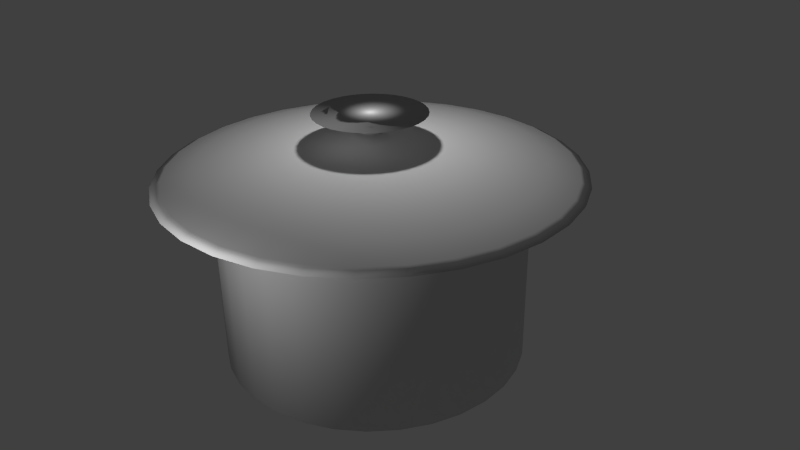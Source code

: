 # Source: JahnelNils_ab-pot.blend  (saved by Blender 2.72.0; exported with 4.5.12 LTS)
import bpy
from mathutils import Matrix  # noqa: F401  (used for matrix-valued properties, if any)

bpy.ops.wm.read_factory_settings(use_empty=True)
scene = bpy.context.scene
scene.name = 'Scene'

# ---- collections
col_collection_1 = bpy.data.collections.new('Collection 1'); scene.collection.children.link(col_collection_1)

# ---- world
world_world = bpy.data.worlds.new('World'); scene.world = world_world
world_world.color = (0.05088, 0.05088, 0.05088)
world_world.use_sun_shadow = False
world_world.sun_shadow_jitter_overblur = 0.0
world_world.cycles.sampling_method = 'MANUAL'
world_world.cycles.sample_map_resolution = 256

# ---- cameras
cam_camera = bpy.data.cameras.new('Camera')
cam_camera.clip_end = 100.0
cam_camera.lens = 35.0
cam_camera.sensor_width = 32.0
cam_camera.sensor_height = 18.0
cam_camera.ortho_scale = 7.314
cam_camera.dof.focus_distance = 0.0

# ---- lights
light_point = bpy.data.lights.new('Point', 'POINT')
light_point.transmission_factor = 0.0
light_point.energy = 100.0
light_point.shadow_buffer_clip_start = 0.5
light_point.shadow_soft_size = 0.1
light_point.shadow_maximum_resolution = 0.006
light_point.use_absolute_resolution = True
light_point.cycles.use_multiple_importance_sampling = False
light_lamp = bpy.data.lights.new('Lamp', 'POINT')
light_lamp.transmission_factor = 0.0
light_lamp.cutoff_distance = 30.0
light_lamp.energy = 100.0
light_lamp.shadow_buffer_clip_start = 1.001
light_lamp.shadow_soft_size = 0.1
light_lamp.shadow_maximum_resolution = 0.006
light_lamp.use_absolute_resolution = True
light_lamp.cycles.use_multiple_importance_sampling = False

# ---- meshes
me_circle = bpy.data.meshes.new('Circle')
me_circle.from_pydata([(6.98e-08, 1.966, -1.258), (-0.3836, 1.929, -1.258), (-0.7525, 1.817, -1.258), (-1.092, 1.635, -1.258), (-1.39, 1.39, -1.258), (-1.635, 1.092, -1.258), (-1.817, 0.7525, -1.258), (-1.929, 0.3836, -1.258), (-1.966, -1.215e-07, -1.258), (-1.929, -0.3836, -1.258), (-1.817, -0.7525, -1.258), (-1.635, -1.092, -1.258), (-1.39, -1.39, -1.258), (-1.092, -1.635, -1.258), (-0.7525, -1.817, -1.258), (-0.3836, -1.929, -1.258), (7.105e-07, -1.966, -1.258), (0.3836, -1.929, -1.258), (0.7525, -1.817, -1.258), (1.092, -1.635, -1.258), (1.39, -1.39, -1.258), (1.635, -1.092, -1.258), (1.817, -0.7525, -1.258), (1.929, -0.3836, -1.258), (1.966, 1.629e-06, -1.258), (1.929, 0.3836, -1.258), (1.817, 0.7525, -1.258), (1.635, 1.092, -1.258), (1.39, 1.39, -1.258), (1.092, 1.635, -1.258), (0.7525, 1.817, -1.258), (0.3836, 1.929, -1.258), (6.98e-08, 1.966, 1.16), (-0.3836, 1.929, 1.16), (-0.7525, 1.817, 1.16), (-1.092, 1.635, 1.16), (-1.39, 1.39, 1.16), (-1.635, 1.092, 1.16), (-1.817, 0.7525, 1.16), (-1.929, 0.3836, 1.16), (-1.966, -1.215e-07, 1.16), (-1.929, -0.3836, 1.16), (-1.817, -0.7525, 1.16), (-1.635, -1.092, 1.16), (-1.39, -1.39, 1.16), (-1.092, -1.635, 1.16), (-0.7525, -1.817, 1.16), (-0.3836, -1.929, 1.16), (7.105e-07, -1.966, 1.16), (0.3836, -1.929, 1.16), (0.7525, -1.817, 1.16), (1.092, -1.635, 1.16), (1.39, -1.39, 1.16), (1.635, -1.092, 1.16), (1.817, -0.7525, 1.16), (1.929, -0.3836, 1.16), (1.966, 1.629e-06, 1.16), (1.929, 0.3836, 1.16), (1.817, 0.7525, 1.16), (1.635, 1.092, 1.16), (1.39, 1.39, 1.16), (1.092, 1.635, 1.16), (0.7525, 1.817, 1.16), (0.3836, 1.929, 1.16), (1.518e-07, 2.657, 1.16), (-0.5183, 2.606, 1.16), (-1.017, 2.455, 1.16), (-1.476, 2.209, 1.16), (-1.879, 1.879, 1.16), (-2.209, 1.476, 1.16), (-2.455, 1.017, 1.16), (-2.606, 0.5183, 1.16), (-2.657, -2.662e-07, 1.16), (-2.606, -0.5183, 1.16), (-2.455, -1.017, 1.16), (-2.209, -1.476, 1.16), (-1.879, -1.879, 1.16), (-1.476, -2.209, 1.16), (-1.017, -2.455, 1.16), (-0.5183, -2.606, 1.16), (1.018e-06, -2.657, 1.16), (0.5183, -2.606, 1.16), (1.017, -2.455, 1.16), (1.476, -2.209, 1.16), (1.879, -1.879, 1.16), (2.209, -1.476, 1.16), (2.455, -1.017, 1.16), (2.606, -0.5183, 1.16), (2.657, 2.099e-06, 1.16), (2.606, 0.5184, 1.16), (2.455, 1.017, 1.16), (2.209, 1.476, 1.16), (1.879, 1.879, 1.16), (1.476, 2.209, 1.16), (1.017, 2.455, 1.16), (0.5183, 2.606, 1.16), (1.443e-07, 2.534, 1.222), (-0.4944, 2.486, 1.222), (-0.9699, 2.341, 1.222), (-1.408, 2.107, 1.222), (-1.792, 1.792, 1.222), (-2.107, 1.408, 1.222), (-2.341, 0.9699, 1.222), (-2.486, 0.4944, 1.222), (-2.534, -2.387e-07, 1.222), (-2.486, -0.4944, 1.222), (-2.341, -0.9699, 1.222), (-2.107, -1.408, 1.222), (-1.792, -1.792, 1.222), (-1.408, -2.107, 1.222), (-0.9699, -2.341, 1.222), (-0.4944, -2.486, 1.222), (9.701e-07, -2.534, 1.222), (0.4944, -2.486, 1.222), (0.9699, -2.341, 1.222), (1.408, -2.107, 1.222), (1.792, -1.792, 1.222), (2.107, -1.408, 1.222), (2.341, -0.9699, 1.222), (2.486, -0.4944, 1.222), (2.534, 2.017e-06, 1.222), (2.486, 0.4944, 1.222), (2.341, 0.9699, 1.222), (2.107, 1.408, 1.222), (1.792, 1.792, 1.222), (1.408, 2.107, 1.222), (0.9699, 2.341, 1.222), (0.4944, 2.486, 1.222), (9.982e-08, 2.182, 1.314), (-0.4257, 2.14, 1.314), (-0.835, 2.016, 1.314), (-1.212, 1.814, 1.314), (-1.543, 1.543, 1.314), (-1.814, 1.212, 1.314), (-2.016, 0.835, 1.314), (-2.14, 0.4257, 1.314), (-2.182, -1.727e-07, 1.314), (-2.14, -0.4257, 1.314), (-2.016, -0.835, 1.314), (-1.814, -1.212, 1.314), (-1.543, -1.543, 1.314), (-1.212, -1.814, 1.314), (-0.835, -2.016, 1.314), (-0.4257, -2.14, 1.314), (8.108e-07, -2.182, 1.314), (0.4257, -2.14, 1.314), (0.835, -2.016, 1.314), (1.212, -1.814, 1.314), (1.543, -1.543, 1.314), (1.814, -1.212, 1.314), (2.016, -0.835, 1.314), (2.14, -0.4257, 1.314), (2.182, 1.769e-06, 1.314), (2.14, 0.4257, 1.314), (2.016, 0.835, 1.314), (1.814, 1.212, 1.314), (1.543, 1.543, 1.314), (1.212, 1.814, 1.314), (0.835, 2.016, 1.314), (0.4257, 2.14, 1.314), (7.344e-08, 1.805, 1.383), (-0.3521, 1.77, 1.383), (-0.6906, 1.667, 1.383), (-1.003, 1.501, 1.383), (-1.276, 1.276, 1.383), (-1.501, 1.003, 1.383), (-1.667, 0.6906, 1.383), (-1.77, 0.3521, 1.383), (-1.805, -1.022e-07, 1.383), (-1.77, -0.3521, 1.383), (-1.667, -0.6906, 1.383), (-1.501, -1.003, 1.383), (-1.276, -1.276, 1.383), (-1.003, -1.501, 1.383), (-0.6906, -1.667, 1.383), (-0.3521, -1.77, 1.383), (6.615e-07, -1.805, 1.383), (0.3521, -1.77, 1.383), (0.6906, -1.667, 1.383), (1.003, -1.501, 1.383), (1.276, -1.276, 1.383), (1.501, -1.003, 1.383), (1.667, -0.6906, 1.383), (1.77, -0.3521, 1.383), (1.805, 1.504e-06, 1.383), (1.77, 0.3521, 1.383), (1.667, 0.6906, 1.383), (1.501, 1.003, 1.383), (1.276, 1.276, 1.383), (1.003, 1.501, 1.383), (0.6906, 1.667, 1.383), (0.3521, 1.77, 1.383), (3.627e-08, 1.344, 1.445), (-0.2623, 1.318, 1.445), (-0.5144, 1.242, 1.445), (-0.7468, 1.118, 1.445), (-0.9505, 0.9505, 1.445), (-1.118, 0.7468, 1.445), (-1.242, 0.5144, 1.445), (-1.318, 0.2623, 1.445), (-1.344, -2.351e-08, 1.445), (-1.318, -0.2623, 1.445), (-1.242, -0.5144, 1.445), (-1.118, -0.7468, 1.445), (-0.9505, -0.9506, 1.445), (-0.7468, -1.118, 1.445), (-0.5144, -1.242, 1.445), (-0.2623, -1.318, 1.445), (4.743e-07, -1.344, 1.445), (0.2623, -1.318, 1.445), (0.5144, -1.242, 1.445), (0.7468, -1.118, 1.445), (0.9506, -0.9505, 1.445), (1.118, -0.7468, 1.445), (1.242, -0.5144, 1.445), (1.318, -0.2623, 1.445), (1.344, 1.173e-06, 1.445), (1.318, 0.2623, 1.445), (1.242, 0.5144, 1.445), (1.118, 0.7468, 1.445), (0.9505, 0.9506, 1.445), (0.7468, 1.118, 1.445), (0.5144, 1.242, 1.445), (0.2623, 1.318, 1.445), (-2.205e-08, 0.8542, 1.499), (-0.1667, 0.8378, 1.499), (-0.3269, 0.7892, 1.499), (-0.4746, 0.7103, 1.499), (-0.604, 0.604, 1.499), (-0.7103, 0.4746, 1.499), (-0.7892, 0.3269, 1.499), (-0.8378, 0.1667, 1.499), (-0.8542, 7.49e-08, 1.499), (-0.8378, -0.1667, 1.499), (-0.7892, -0.3269, 1.499), (-0.7103, -0.4746, 1.499), (-0.604, -0.604, 1.499), (-0.4746, -0.7103, 1.499), (-0.3269, -0.7892, 1.499), (-0.1667, -0.8378, 1.499), (2.563e-07, -0.8542, 1.499), (0.1667, -0.8378, 1.499), (0.3269, -0.7892, 1.499), (0.4746, -0.7103, 1.499), (0.604, -0.604, 1.499), (0.7103, -0.4746, 1.499), (0.7892, -0.3269, 1.499), (0.8378, -0.1667, 1.499), (0.8542, 8.352e-07, 1.499), (0.8378, 0.1667, 1.499), (0.7892, 0.3269, 1.499), (0.7103, 0.4746, 1.499), (0.604, 0.604, 1.499), (0.4746, 0.7103, 1.499), (0.3269, 0.7892, 1.499), (0.1666, 0.8378, 1.499), (-3.886e-08, 0.5241, 1.552), (-0.1022, 0.514, 1.552), (-0.2006, 0.4842, 1.552), (-0.2912, 0.4357, 1.552), (-0.3706, 0.3706, 1.552), (-0.4357, 0.2912, 1.552), (-0.4842, 0.2006, 1.552), (-0.514, 0.1022, 1.552), (-0.5241, 1.525e-07, 1.552), (-0.514, -0.1022, 1.552), (-0.4842, -0.2006, 1.552), (-0.4357, -0.2912, 1.552), (-0.3706, -0.3706, 1.552), (-0.2912, -0.4357, 1.552), (-0.2006, -0.4842, 1.552), (-0.1022, -0.514, 1.552), (1.319e-07, -0.5241, 1.552), (0.1022, -0.514, 1.552), (0.2006, -0.4842, 1.552), (0.2912, -0.4357, 1.552), (0.3706, -0.3706, 1.552), (0.4357, -0.2912, 1.552), (0.4842, -0.2006, 1.552), (0.514, -0.1022, 1.552), (0.5241, 6.19e-07, 1.552), (0.514, 0.1022, 1.552), (0.4842, 0.2006, 1.552), (0.4357, 0.2912, 1.552), (0.3706, 0.3706, 1.552), (0.2912, 0.4357, 1.552), (0.2006, 0.4842, 1.552), (0.1022, 0.514, 1.552), (-5.694e-08, 0.2696, 1.599), (-0.05259, 0.2644, 1.599), (-0.1032, 0.249, 1.599), (-0.1498, 0.2241, 1.599), (-0.1906, 0.1906, 1.599), (-0.2241, 0.1498, 1.599), (-0.249, 0.1032, 1.599), (-0.2644, 0.05259, 1.599), (-0.2696, 2.168e-07, 1.599), (-0.2644, -0.05259, 1.599), (-0.249, -0.1032, 1.599), (-0.2241, -0.1498, 1.599), (-0.1906, -0.1906, 1.599), (-0.1498, -0.2241, 1.599), (-0.1032, -0.249, 1.599), (-0.05259, -0.2644, 1.599), (3.09e-08, -0.2696, 1.599), (0.05259, -0.2644, 1.599), (0.1032, -0.249, 1.599), (0.1498, -0.2241, 1.599), (0.1906, -0.1906, 1.599), (0.2241, -0.1498, 1.599), (0.249, -0.1032, 1.599), (0.2644, -0.05259, 1.599), (0.2696, 4.567e-07, 1.599), (0.2644, 0.05259, 1.599), (0.249, 0.1032, 1.599), (0.2241, 0.1498, 1.599), (0.1906, 0.1906, 1.599), (0.1498, 0.2241, 1.599), (0.1032, 0.249, 1.599), (0.05259, 0.2644, 1.599), (-8.009e-08, 0.1085, 1.653), (-0.02117, 0.1064, 1.653), (-0.04153, 0.1003, 1.653), (-0.06029, 0.09023, 1.653), (-0.07673, 0.07673, 1.653), (-0.09023, 0.06029, 1.653), (-0.1003, 0.04153, 1.653), (-0.1064, 0.02117, 1.653), (-0.1085, 2.564e-07, 1.653), (-0.1064, -0.02117, 1.653), (-0.1003, -0.04153, 1.653), (-0.09023, -0.06029, 1.653), (-0.07673, -0.07673, 1.653), (-0.06029, -0.09023, 1.653), (-0.04153, -0.1003, 1.653), (-0.02117, -0.1064, 1.653), (-4.473e-08, -0.1085, 1.653), (0.02117, -0.1064, 1.653), (0.04153, -0.1003, 1.653), (0.06029, -0.09023, 1.653), (0.07673, -0.07673, 1.653), (0.09023, -0.06029, 1.653), (0.1003, -0.04153, 1.653), (0.1064, -0.02117, 1.653), (0.1085, 3.53e-07, 1.653), (0.1064, 0.02117, 1.653), (0.1003, 0.04153, 1.653), (0.09023, 0.06029, 1.653), (0.07673, 0.07673, 1.653), (0.06029, 0.09023, 1.653), (0.04153, 0.1003, 1.653), (0.02117, 0.1064, 1.653), (2.262e-09, 0.186, 1.745), (-0.03629, 0.1825, 1.745), (-0.07119, 0.1719, 1.745), (-0.1034, 0.1547, 1.745), (-0.1315, 0.1315, 1.745), (-0.1547, 0.1034, 1.745), (-0.1719, 0.07119, 1.745), (-0.1825, 0.03629, 1.745), (-0.186, 2.39e-07, 1.745), (-0.1825, -0.03629, 1.745), (-0.1719, -0.07119, 1.745), (-0.1547, -0.1034, 1.745), (-0.1315, -0.1315, 1.745), (-0.1034, -0.1547, 1.745), (-0.07119, -0.1719, 1.745), (-0.03629, -0.1825, 1.745), (6.288e-08, -0.186, 1.745), (0.03629, -0.1825, 1.745), (0.07119, -0.1719, 1.745), (0.1034, -0.1547, 1.745), (0.1315, -0.1315, 1.745), (0.1547, -0.1034, 1.745), (0.1719, -0.07119, 1.745), (0.1825, -0.03629, 1.745), (0.186, 4.046e-07, 1.745), (0.1825, 0.03629, 1.745), (0.1719, 0.07119, 1.745), (0.1547, 0.1034, 1.745), (0.1315, 0.1315, 1.745), (0.1034, 0.1547, 1.745), (0.07119, 0.1719, 1.745), (0.03629, 0.1825, 1.745), (8.513e-08, 0.409, 1.845), (-0.07979, 0.4011, 1.845), (-0.1565, 0.3779, 1.845), (-0.2272, 0.3401, 1.845), (-0.2892, 0.2892, 1.845), (-0.3401, 0.2272, 1.845), (-0.3779, 0.1565, 1.845), (-0.4011, 0.07979, 1.845), (-0.409, 1.894e-07, 1.845), (-0.4011, -0.07979, 1.845), (-0.3779, -0.1565, 1.845), (-0.3401, -0.2272, 1.845), (-0.2892, -0.2892, 1.845), (-0.2272, -0.3401, 1.845), (-0.1565, -0.3779, 1.845), (-0.07979, -0.4011, 1.845), (2.184e-07, -0.409, 1.845), (0.07979, -0.4011, 1.845), (0.1565, -0.3779, 1.845), (0.2272, -0.3401, 1.845), (0.2892, -0.2892, 1.845), (0.3401, -0.2272, 1.845), (0.3779, -0.1565, 1.845), (0.4011, -0.07979, 1.845), (0.409, 5.535e-07, 1.845), (0.4011, 0.07979, 1.845), (0.3779, 0.1565, 1.845), (0.3401, 0.2272, 1.845), (0.2892, 0.2892, 1.845), (0.2272, 0.3401, 1.845), (0.1565, 0.3779, 1.845), (0.07979, 0.4011, 1.845), (5.334e-08, 0.7118, 1.914), (-0.1389, 0.6981, 1.914), (-0.2724, 0.6576, 1.914), (-0.3955, 0.5918, 1.914), (-0.5033, 0.5033, 1.914), (-0.5918, 0.3955, 1.914), (-0.6576, 0.2724, 1.914), (-0.6981, 0.1389, 1.914), (-0.7118, 1.079e-07, 1.914), (-0.6981, -0.1389, 1.914), (-0.6576, -0.2724, 1.914), (-0.5918, -0.3955, 1.914), (-0.5033, -0.5033, 1.914), (-0.3955, -0.5918, 1.914), (-0.2724, -0.6576, 1.914), (-0.1389, -0.6981, 1.914), (2.853e-07, -0.7118, 1.914), (0.1389, -0.6981, 1.914), (0.2724, -0.6576, 1.914), (0.3955, -0.5918, 1.914), (0.5033, -0.5033, 1.914), (0.5918, -0.3955, 1.914), (0.6576, -0.2724, 1.914), (0.6981, -0.1389, 1.914), (0.7118, 7.415e-07, 1.914), (0.6981, 0.1389, 1.914), (0.6576, 0.2724, 1.914), (0.5918, 0.3955, 1.914), (0.5033, 0.5033, 1.914), (0.3955, 0.5918, 1.914), (0.2724, 0.6576, 1.914), (0.1389, 0.6981, 1.914)], [], [(1, 0, 31, 30, 29, 28, 27, 26, 25, 24, 23, 22, 21, 20, 19, 18, 17, 16, 15, 14, 13, 12, 11, 10, 9, 8, 7, 6, 5, 4, 3, 2), (58, 59, 91, 90), (25, 26, 58, 57), (3, 4, 36, 35), (14, 15, 47, 46), (23, 24, 56, 55), (1, 2, 34, 33), (12, 13, 45, 44), (21, 22, 54, 53), (10, 11, 43, 42), (30, 31, 63, 62), (19, 20, 52, 51), (8, 9, 41, 40), (28, 29, 61, 60), (17, 18, 50, 49), (6, 7, 39, 38), (26, 27, 59, 58), (4, 5, 37, 36), (15, 16, 48, 47), (24, 25, 57, 56), (2, 3, 35, 34), (13, 14, 46, 45), (22, 23, 55, 54), (0, 1, 33, 32), (11, 12, 44, 43), (31, 0, 32, 63), (20, 21, 53, 52), (9, 10, 42, 41), (29, 30, 62, 61), (18, 19, 51, 50), (7, 8, 40, 39), (27, 28, 60, 59), (16, 17, 49, 48), (5, 6, 38, 37), (92, 93, 125, 124), (36, 37, 69, 68), (47, 48, 80, 79), (56, 57, 89, 88), (34, 35, 67, 66), (45, 46, 78, 77), (54, 55, 87, 86), (32, 33, 65, 64), (43, 44, 76, 75), (63, 32, 64, 95), (52, 53, 85, 84), (41, 42, 74, 73), (61, 62, 94, 93), (50, 51, 83, 82), (39, 40, 72, 71), (59, 60, 92, 91), (48, 49, 81, 80), (37, 38, 70, 69), (57, 58, 90, 89), (35, 36, 68, 67), (46, 47, 79, 78), (55, 56, 88, 87), (33, 34, 66, 65), (44, 45, 77, 76), (53, 54, 86, 85), (42, 43, 75, 74), (62, 63, 95, 94), (51, 52, 84, 83), (40, 41, 73, 72), (60, 61, 93, 92), (49, 50, 82, 81), (38, 39, 71, 70), (126, 127, 159, 158), (81, 82, 114, 113), (70, 71, 103, 102), (90, 91, 123, 122), (68, 69, 101, 100), (79, 80, 112, 111), (88, 89, 121, 120), (66, 67, 99, 98), (77, 78, 110, 109), (86, 87, 119, 118), (64, 65, 97, 96), (75, 76, 108, 107), (95, 64, 96, 127), (84, 85, 117, 116), (73, 74, 106, 105), (93, 94, 126, 125), (82, 83, 115, 114), (71, 72, 104, 103), (91, 92, 124, 123), (80, 81, 113, 112), (69, 70, 102, 101), (89, 90, 122, 121), (67, 68, 100, 99), (78, 79, 111, 110), (87, 88, 120, 119), (65, 66, 98, 97), (76, 77, 109, 108), (85, 86, 118, 117), (74, 75, 107, 106), (94, 95, 127, 126), (83, 84, 116, 115), (72, 73, 105, 104), (149, 150, 182, 181), (115, 116, 148, 147), (104, 105, 137, 136), (124, 125, 157, 156), (113, 114, 146, 145), (102, 103, 135, 134), (122, 123, 155, 154), (100, 101, 133, 132), (111, 112, 144, 143), (120, 121, 153, 152), (98, 99, 131, 130), (109, 110, 142, 141), (118, 119, 151, 150), (96, 97, 129, 128), (107, 108, 140, 139), (127, 96, 128, 159), (116, 117, 149, 148), (105, 106, 138, 137), (125, 126, 158, 157), (114, 115, 147, 146), (103, 104, 136, 135), (123, 124, 156, 155), (112, 113, 145, 144), (101, 102, 134, 133), (121, 122, 154, 153), (99, 100, 132, 131), (110, 111, 143, 142), (119, 120, 152, 151), (97, 98, 130, 129), (108, 109, 141, 140), (117, 118, 150, 149), (106, 107, 139, 138), (183, 184, 216, 215), (138, 139, 171, 170), (158, 159, 191, 190), (147, 148, 180, 179), (136, 137, 169, 168), (156, 157, 189, 188), (145, 146, 178, 177), (134, 135, 167, 166), (154, 155, 187, 186), (132, 133, 165, 164), (143, 144, 176, 175), (152, 153, 185, 184), (130, 131, 163, 162), (141, 142, 174, 173), (150, 151, 183, 182), (128, 129, 161, 160), (139, 140, 172, 171), (159, 128, 160, 191), (148, 149, 181, 180), (137, 138, 170, 169), (157, 158, 190, 189), (146, 147, 179, 178), (135, 136, 168, 167), (155, 156, 188, 187), (144, 145, 177, 176), (133, 134, 166, 165), (153, 154, 186, 185), (131, 132, 164, 163), (142, 143, 175, 174), (151, 152, 184, 183), (129, 130, 162, 161), (140, 141, 173, 172), (217, 218, 250, 249), (161, 162, 194, 193), (172, 173, 205, 204), (181, 182, 214, 213), (170, 171, 203, 202), (190, 191, 223, 222), (179, 180, 212, 211), (168, 169, 201, 200), (188, 189, 221, 220), (177, 178, 210, 209), (166, 167, 199, 198), (186, 187, 219, 218), (164, 165, 197, 196), (175, 176, 208, 207), (184, 185, 217, 216), (162, 163, 195, 194), (173, 174, 206, 205), (182, 183, 215, 214), (160, 161, 193, 192), (171, 172, 204, 203), (191, 160, 192, 223), (180, 181, 213, 212), (169, 170, 202, 201), (189, 190, 222, 221), (178, 179, 211, 210), (167, 168, 200, 199), (187, 188, 220, 219), (176, 177, 209, 208), (165, 166, 198, 197), (185, 186, 218, 217), (163, 164, 196, 195), (174, 175, 207, 206), (251, 252, 284, 283), (195, 196, 228, 227), (206, 207, 239, 238), (215, 216, 248, 247), (193, 194, 226, 225), (204, 205, 237, 236), (213, 214, 246, 245), (202, 203, 235, 234), (222, 223, 255, 254), (211, 212, 244, 243), (200, 201, 233, 232), (220, 221, 253, 252), (209, 210, 242, 241), (198, 199, 231, 230), (218, 219, 251, 250), (196, 197, 229, 228), (207, 208, 240, 239), (216, 217, 249, 248), (194, 195, 227, 226), (205, 206, 238, 237), (214, 215, 247, 246), (192, 193, 225, 224), (203, 204, 236, 235), (223, 192, 224, 255), (212, 213, 245, 244), (201, 202, 234, 233), (221, 222, 254, 253), (210, 211, 243, 242), (199, 200, 232, 231), (219, 220, 252, 251), (208, 209, 241, 240), (197, 198, 230, 229), (285, 286, 318, 317), (240, 241, 273, 272), (229, 230, 262, 261), (249, 250, 282, 281), (227, 228, 260, 259), (238, 239, 271, 270), (247, 248, 280, 279), (225, 226, 258, 257), (236, 237, 269, 268), (245, 246, 278, 277), (234, 235, 267, 266), (254, 255, 287, 286), (243, 244, 276, 275), (232, 233, 265, 264), (252, 253, 285, 284), (241, 242, 274, 273), (230, 231, 263, 262), (250, 251, 283, 282), (228, 229, 261, 260), (239, 240, 272, 271), (248, 249, 281, 280), (226, 227, 259, 258), (237, 238, 270, 269), (246, 247, 279, 278), (224, 225, 257, 256), (235, 236, 268, 267), (255, 224, 256, 287), (244, 245, 277, 276), (233, 234, 266, 265), (253, 254, 286, 285), (242, 243, 275, 274), (231, 232, 264, 263), (319, 288, 320, 351), (274, 275, 307, 306), (263, 264, 296, 295), (283, 284, 316, 315), (272, 273, 305, 304), (261, 262, 294, 293), (281, 282, 314, 313), (259, 260, 292, 291), (270, 271, 303, 302), (279, 280, 312, 311), (257, 258, 290, 289), (268, 269, 301, 300), (277, 278, 310, 309), (266, 267, 299, 298), (286, 287, 319, 318), (275, 276, 308, 307), (264, 265, 297, 296), (284, 285, 317, 316), (273, 274, 306, 305), (262, 263, 295, 294), (282, 283, 315, 314), (260, 261, 293, 292), (271, 272, 304, 303), (280, 281, 313, 312), (258, 259, 291, 290), (269, 270, 302, 301), (278, 279, 311, 310), (256, 257, 289, 288), (267, 268, 300, 299), (287, 256, 288, 319), (276, 277, 309, 308), (265, 266, 298, 297), (342, 343, 375, 374), (308, 309, 341, 340), (297, 298, 330, 329), (317, 318, 350, 349), (306, 307, 339, 338), (295, 296, 328, 327), (315, 316, 348, 347), (304, 305, 337, 336), (293, 294, 326, 325), (313, 314, 346, 345), (291, 292, 324, 323), (302, 303, 335, 334), (311, 312, 344, 343), (289, 290, 322, 321), (300, 301, 333, 332), (309, 310, 342, 341), (298, 299, 331, 330), (318, 319, 351, 350), (307, 308, 340, 339), (296, 297, 329, 328), (316, 317, 349, 348), (305, 306, 338, 337), (294, 295, 327, 326), (314, 315, 347, 346), (292, 293, 325, 324), (303, 304, 336, 335), (312, 313, 345, 344), (290, 291, 323, 322), (301, 302, 334, 333), (310, 311, 343, 342), (288, 289, 321, 320), (299, 300, 332, 331), (376, 377, 409, 408), (320, 321, 353, 352), (331, 332, 364, 363), (351, 320, 352, 383), (340, 341, 373, 372), (329, 330, 362, 361), (349, 350, 382, 381), (338, 339, 371, 370), (327, 328, 360, 359), (347, 348, 380, 379), (336, 337, 369, 368), (325, 326, 358, 357), (345, 346, 378, 377), (323, 324, 356, 355), (334, 335, 367, 366), (343, 344, 376, 375), (321, 322, 354, 353), (332, 333, 365, 364), (341, 342, 374, 373), (330, 331, 363, 362), (350, 351, 383, 382), (339, 340, 372, 371), (328, 329, 361, 360), (348, 349, 381, 380), (337, 338, 370, 369), (326, 327, 359, 358), (346, 347, 379, 378), (324, 325, 357, 356), (335, 336, 368, 367), (344, 345, 377, 376), (322, 323, 355, 354), (333, 334, 366, 365), (410, 411, 443, 442), (354, 355, 387, 386), (365, 366, 398, 397), (374, 375, 407, 406), (352, 353, 385, 384), (363, 364, 396, 395), (383, 352, 384, 415), (372, 373, 405, 404), (361, 362, 394, 393), (381, 382, 414, 413), (370, 371, 403, 402), (359, 360, 392, 391), (379, 380, 412, 411), (368, 369, 401, 400), (357, 358, 390, 389), (377, 378, 410, 409), (355, 356, 388, 387), (366, 367, 399, 398), (375, 376, 408, 407), (353, 354, 386, 385), (364, 365, 397, 396), (373, 374, 406, 405), (362, 363, 395, 394), (382, 383, 415, 414), (371, 372, 404, 403), (360, 361, 393, 392), (380, 381, 413, 412), (369, 370, 402, 401), (358, 359, 391, 390), (378, 379, 411, 410), (356, 357, 389, 388), (367, 368, 400, 399), (417, 418, 419, 420, 421, 422, 423, 424, 425, 426, 427, 428, 429, 430, 431, 432, 433, 434, 435, 436, 437, 438, 439, 440, 441, 442, 443, 444, 445, 446, 447, 416), (388, 389, 421, 420), (399, 400, 432, 431), (408, 409, 441, 440), (386, 387, 419, 418), (397, 398, 430, 429), (406, 407, 439, 438), (384, 385, 417, 416), (395, 396, 428, 427), (415, 384, 416, 447), (404, 405, 437, 436), (393, 394, 426, 425), (413, 414, 446, 445), (402, 403, 435, 434), (391, 392, 424, 423), (411, 412, 444, 443), (400, 401, 433, 432), (389, 390, 422, 421), (409, 410, 442, 441), (387, 388, 420, 419), (398, 399, 431, 430), (407, 408, 440, 439), (385, 386, 418, 417), (396, 397, 429, 428), (405, 406, 438, 437), (394, 395, 427, 426), (414, 415, 447, 446), (403, 404, 436, 435), (392, 393, 425, 424), (412, 413, 445, 444), (401, 402, 434, 433), (390, 391, 423, 422)])
me_circle.polygons.foreach_set('use_smooth', [True] * 418)
me_circle.use_remesh_preserve_volume = False
me_circle.use_remesh_preserve_attributes = False
me_circle.use_mirror_vertex_groups = False
me_circle.update()

# ---- objects
ob_point = bpy.data.objects.new('Point', light_point)
ob_circle = bpy.data.objects.new('Circle', me_circle)
ob_lamp = bpy.data.objects.new('Lamp', light_lamp)
ob_camera = bpy.data.objects.new('Camera', cam_camera)

# ---- transforms, parenting, visibility, modifiers, constraints
ob_point.location = (0.6108, -4.35, 0.8607)
ob_point.lineart.crease_threshold = 0.0
ob_circle.location = (0.0, 0.0, 0.0)
ob_circle.lineart.crease_threshold = 0.0
ob_lamp.location = (-0.00447, 0.1064, 3.633)
ob_lamp.rotation_euler = (0.6503, 0.05522, 1.866)
ob_lamp.lock_rotations_4d = False
ob_lamp.empty_display_type = 'ARROWS'
ob_lamp.color = (0.0, 0.0, 0.0, 0.0)
ob_lamp.lineart.crease_threshold = 0.0
ob_camera.location = (7.481, -6.508, 5.344)
ob_camera.rotation_euler = (1.109, 0.01082, 0.8149)
ob_camera.lock_rotations_4d = False
ob_camera.empty_display_type = 'ARROWS'
ob_camera.color = (0.0, 0.0, 0.0, 0.0)
ob_camera.display_type = 'WIRE'
ob_camera.lineart.crease_threshold = 0.0

# ---- collection membership
col_collection_1.objects.link(ob_point)
col_collection_1.objects.link(ob_circle)
col_collection_1.objects.link(ob_lamp)
col_collection_1.objects.link(ob_camera)

# ---- scene / render settings (as saved in the file)
scene.camera = ob_camera
scene.frame_start = 1; scene.frame_end = 250; scene.frame_set(1)
scene.render.engine = 'CYCLES'
scene.render.resolution_percentage = 50
scene.render.dither_intensity = 0.0
scene.cycles.use_denoising = False
scene.cycles.samples = 10
scene.cycles.sampling_pattern = 'TABULATED_SOBOL'
scene.cycles.light_sampling_threshold = 0.0
scene.cycles.use_adaptive_sampling = False
scene.cycles.use_light_tree = False
scene.cycles.blur_glossy = 0.0
scene.cycles.pixel_filter_type = 'GAUSSIAN'
scene.cycles.sample_clamp_indirect = 0.0
scene.view_settings.view_transform = 'Standard'
bpy.context.view_layer.update()
